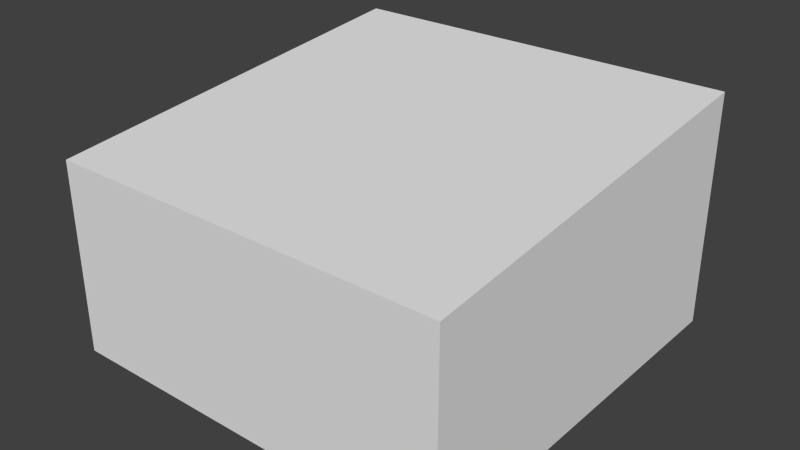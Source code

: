 # Source: house_5.blend  (saved by Blender 2.75.0; exported with 4.5.12 LTS)
import bpy
from mathutils import Matrix  # noqa: F401  (used for matrix-valued properties, if any)

bpy.ops.wm.read_factory_settings(use_empty=True)
scene = bpy.context.scene
scene.name = 'Scene'

# ---- collections
col_collection_1 = bpy.data.collections.new('Collection 1'); scene.collection.children.link(col_collection_1)

# ---- materials (node trees are filled in below, after node groups)
mat_city = bpy.data.materials.new('City')
mat_city.alpha_threshold = 0.0
mat_city.use_transparent_shadow = False
mat_city.roughness = 0.5

# ---- material node trees

# ---- world
world_world = bpy.data.worlds.new('World'); scene.world = world_world
world_world.color = (0.05088, 0.05088, 0.05088)
world_world.use_sun_shadow = False
world_world.sun_shadow_jitter_overblur = 0.0
world_world.cycles.sampling_method = 'MANUAL'
world_world.cycles.sample_map_resolution = 256

# ---- meshes
me_plane_002 = bpy.data.meshes.new('Plane.002')
me_plane_002.from_pydata([(-1.0, -1.0, 0.0), (1.0, -1.0, 0.0), (-1.0, 1.0, 0.0), (1.0, 1.0, 0.0), (-1.0, -1.0, 0.9582), (1.0, -1.0, 0.9582), (-1.0, 1.0, 1.167), (1.0, 1.0, 1.167)], [], [(4, 5, 7, 6), (3, 2, 6, 7), (0, 1, 5, 4), (1, 3, 7, 5), (2, 0, 4, 6)])
_uv = me_plane_002.uv_layers.new(name='UVMap')
_uv.uv.foreach_set('vector', [0.02903, 0.5879, 0.09107, 0.5879, 0.09107, 0.6502, 0.02903, 0.6502, 0.8048, 0.8512, 0.9224, 0.8512, 0.9224, 0.9198, 0.8048, 0.9198, 0.7693, 0.9232, 0.9535, 0.9232, 0.9535, 0.9956, 0.7693, 0.9956, 0.8005, 0.8525, 0.9169, 0.8525, 0.9169, 0.9204, 0.8005, 0.9083, 0.9169, 0.8525, 0.8005, 0.8525, 0.8005, 0.9083, 0.9169, 0.9204])
me_plane_002.materials.append(mat_city)
me_plane_002.use_remesh_preserve_volume = False
me_plane_002.use_remesh_preserve_attributes = False
me_plane_002.use_mirror_vertex_groups = False
me_plane_002.update()

# ---- objects
ob_plane_001 = bpy.data.objects.new('Plane.001', me_plane_002)

# ---- transforms, parenting, visibility, modifiers, constraints
ob_plane_001.location = (0.0, 0.0, 0.0)
ob_plane_001.lineart.crease_threshold = 0.0

# ---- collection membership
col_collection_1.objects.link(ob_plane_001)

# ---- scene / render settings (as saved in the file)
scene.frame_start = 1; scene.frame_end = 250; scene.frame_set(219)
scene.render.engine = 'BLENDER_EEVEE_NEXT'
scene.render.image_settings.compression = 0
scene.render.resolution_percentage = 50
scene.render.dither_intensity = 0.0
scene.cycles.use_denoising = False
scene.cycles.samples = 200
scene.cycles.sampling_pattern = 'TABULATED_SOBOL'
scene.cycles.light_sampling_threshold = 0.0
scene.cycles.use_adaptive_sampling = False
scene.cycles.use_light_tree = False
scene.cycles.blur_glossy = 0.0
scene.cycles.pixel_filter_type = 'GAUSSIAN'
scene.cycles.sample_clamp_indirect = 0.0
scene.view_settings.view_transform = 'Standard'
bpy.context.view_layer.update()

# ---- added for rendering (the .blend has no active camera and no usable light): camera, sun
cam_auto = bpy.data.cameras.new('AutoCamera')
cam_auto.lens = 50.0
cam_auto.sensor_width = 36.0
cam_auto.clip_end = 1000.0
ob_auto_camera = bpy.data.objects.new('AutoCamera', cam_auto)
scene.collection.objects.link(ob_auto_camera)
ob_auto_camera.location = (2.83105, -3.39726, 2.84851)
ob_auto_camera.rotation_euler = (1.09748, -7.21219e-08, 0.694738)
scene.camera = ob_auto_camera
light_auto_sun = bpy.data.lights.new('AutoSun', 'SUN')
light_auto_sun.energy = 3.0
light_auto_sun.angle = 0.0523599
ob_auto_sun = bpy.data.objects.new('AutoSun', light_auto_sun)
scene.collection.objects.link(ob_auto_sun)
ob_auto_sun.rotation_euler = (0.872665, 0.174533, 0.523599)
bpy.context.view_layer.update()
